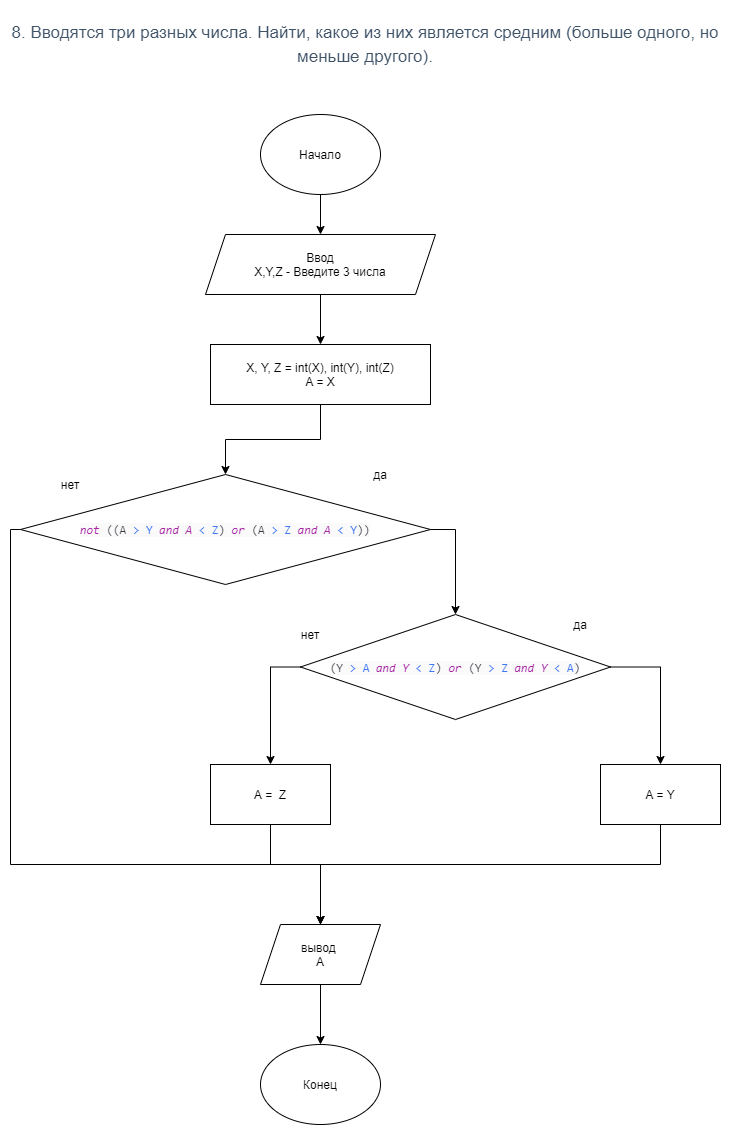

The diagram above was exported from draw.io. Its source (the exported page's mxGraphModel, read from the mxfile embedded in the PNG):
<mxGraphModel dx="1422" dy="794" grid="1" gridSize="10" guides="1" tooltips="1" connect="1" arrows="1" fold="1" page="1" pageScale="1" pageWidth="827" pageHeight="1169" background="#ffffff" math="0" shadow="0">
  <root>
    <mxCell id="ukiEvBDQCOHUH9seWg_Q-0" />
    <mxCell id="ukiEvBDQCOHUH9seWg_Q-1" parent="ukiEvBDQCOHUH9seWg_Q-0" />
    <mxCell id="ukiEvBDQCOHUH9seWg_Q-2" value="&lt;h3 style=&quot;box-sizing: border-box ; font-family: &amp;#34;roboto&amp;#34; , &amp;#34;san francisco&amp;#34; , &amp;#34;helvetica neue&amp;#34; , &amp;#34;helvetica&amp;#34; , &amp;#34;arial&amp;#34; ; font-weight: 500 ; line-height: 24px ; color: rgb(63 , 83 , 104) ; margin-top: 20px ; margin-bottom: 10px ; font-size: 17px ; background-color: rgb(255 , 255 , 255)&quot;&gt;8. Вводятся три разных числа. Найти, какое из них является средним (больше одного, но меньше другого).&lt;/h3&gt;" style="text;html=1;strokeColor=none;fillColor=none;align=center;verticalAlign=middle;whiteSpace=wrap;rounded=0;" parent="ukiEvBDQCOHUH9seWg_Q-1" vertex="1">
      <mxGeometry x="70" y="20" width="730" height="70" as="geometry" />
    </mxCell>
    <mxCell id="ukiEvBDQCOHUH9seWg_Q-7" value="" style="edgeStyle=orthogonalEdgeStyle;rounded=0;orthogonalLoop=1;jettySize=auto;html=1;" parent="ukiEvBDQCOHUH9seWg_Q-1" source="ukiEvBDQCOHUH9seWg_Q-4" target="ukiEvBDQCOHUH9seWg_Q-5" edge="1">
      <mxGeometry relative="1" as="geometry" />
    </mxCell>
    <mxCell id="ukiEvBDQCOHUH9seWg_Q-4" value="Начало" style="ellipse;whiteSpace=wrap;html=1;align=center;" parent="ukiEvBDQCOHUH9seWg_Q-1" vertex="1">
      <mxGeometry x="330" y="130" width="120" height="80" as="geometry" />
    </mxCell>
    <mxCell id="ukiEvBDQCOHUH9seWg_Q-9" style="edgeStyle=orthogonalEdgeStyle;rounded=0;orthogonalLoop=1;jettySize=auto;html=1;" parent="ukiEvBDQCOHUH9seWg_Q-1" source="ukiEvBDQCOHUH9seWg_Q-5" target="ukiEvBDQCOHUH9seWg_Q-6" edge="1">
      <mxGeometry relative="1" as="geometry" />
    </mxCell>
    <mxCell id="ukiEvBDQCOHUH9seWg_Q-5" value="Ввод&lt;br&gt;X,Y,Z - Введите 3 числа" style="shape=parallelogram;perimeter=parallelogramPerimeter;whiteSpace=wrap;html=1;fixedSize=1;align=center;" parent="ukiEvBDQCOHUH9seWg_Q-1" vertex="1">
      <mxGeometry x="275" y="250" width="230" height="60" as="geometry" />
    </mxCell>
    <mxCell id="ukiEvBDQCOHUH9seWg_Q-31" style="edgeStyle=orthogonalEdgeStyle;rounded=0;orthogonalLoop=1;jettySize=auto;html=1;exitX=0.5;exitY=1;exitDx=0;exitDy=0;" parent="ukiEvBDQCOHUH9seWg_Q-1" source="ukiEvBDQCOHUH9seWg_Q-6" target="ukiEvBDQCOHUH9seWg_Q-10" edge="1">
      <mxGeometry relative="1" as="geometry" />
    </mxCell>
    <mxCell id="ukiEvBDQCOHUH9seWg_Q-6" value="X, Y, Z = int(X), int(Y), int(Z)&lt;br&gt;A = X" style="rounded=0;whiteSpace=wrap;html=1;align=center;" parent="ukiEvBDQCOHUH9seWg_Q-1" vertex="1">
      <mxGeometry x="280" y="360" width="220" height="60" as="geometry" />
    </mxCell>
    <mxCell id="EXslgoIWJXZ5Qirkg6AO-3" style="edgeStyle=orthogonalEdgeStyle;rounded=0;orthogonalLoop=1;jettySize=auto;html=1;exitX=1;exitY=0.5;exitDx=0;exitDy=0;entryX=0.5;entryY=0;entryDx=0;entryDy=0;" parent="ukiEvBDQCOHUH9seWg_Q-1" source="ukiEvBDQCOHUH9seWg_Q-10" target="EXslgoIWJXZ5Qirkg6AO-0" edge="1">
      <mxGeometry relative="1" as="geometry" />
    </mxCell>
    <mxCell id="EXslgoIWJXZ5Qirkg6AO-8" style="edgeStyle=orthogonalEdgeStyle;rounded=0;orthogonalLoop=1;jettySize=auto;html=1;" parent="ukiEvBDQCOHUH9seWg_Q-1" source="ukiEvBDQCOHUH9seWg_Q-10" target="ukiEvBDQCOHUH9seWg_Q-18" edge="1">
      <mxGeometry relative="1" as="geometry">
        <Array as="points">
          <mxPoint x="80" y="545" />
          <mxPoint x="80" y="880" />
          <mxPoint x="390" y="880" />
        </Array>
      </mxGeometry>
    </mxCell>
    <mxCell id="ukiEvBDQCOHUH9seWg_Q-10" value="&lt;pre style=&quot;background-color: #fafafa ; color: #383a42 ; font-family: &amp;#34;jetbrains mono&amp;#34; , monospace ; font-size: 12 0pt&quot;&gt;&lt;span style=&quot;color: #a626a4 ; font-style: italic&quot;&gt;not &lt;/span&gt;((A &lt;span style=&quot;color: #4078f2&quot;&gt;&amp;gt; Y&lt;/span&gt; &lt;span style=&quot;color: #a626a4 ; font-style: italic&quot;&gt;and A&lt;/span&gt; &lt;span style=&quot;color: #4078f2&quot;&gt;&amp;lt; Z&lt;/span&gt;) &lt;span style=&quot;color: #a626a4 ; font-style: italic&quot;&gt;or &lt;/span&gt;(A &lt;span style=&quot;color: #4078f2&quot;&gt;&amp;gt; Z&lt;/span&gt; &lt;span style=&quot;color: #a626a4 ; font-style: italic&quot;&gt;and A&lt;/span&gt; &lt;span style=&quot;color: #4078f2&quot;&gt;&amp;lt; Y&lt;/span&gt;))&lt;/pre&gt;" style="rhombus;whiteSpace=wrap;html=1;align=center;" parent="ukiEvBDQCOHUH9seWg_Q-1" vertex="1">
      <mxGeometry x="90" y="490" width="410" height="110" as="geometry" />
    </mxCell>
    <mxCell id="EXslgoIWJXZ5Qirkg6AO-12" value="" style="edgeStyle=orthogonalEdgeStyle;rounded=0;orthogonalLoop=1;jettySize=auto;html=1;" parent="ukiEvBDQCOHUH9seWg_Q-1" source="ukiEvBDQCOHUH9seWg_Q-18" target="EXslgoIWJXZ5Qirkg6AO-11" edge="1">
      <mxGeometry relative="1" as="geometry" />
    </mxCell>
    <mxCell id="ukiEvBDQCOHUH9seWg_Q-18" value="вывод&amp;nbsp;&lt;br&gt;A" style="shape=parallelogram;perimeter=parallelogramPerimeter;whiteSpace=wrap;html=1;fixedSize=1;align=center;" parent="ukiEvBDQCOHUH9seWg_Q-1" vertex="1">
      <mxGeometry x="330" y="940" width="120" height="60" as="geometry" />
    </mxCell>
    <mxCell id="EXslgoIWJXZ5Qirkg6AO-5" style="edgeStyle=orthogonalEdgeStyle;rounded=0;orthogonalLoop=1;jettySize=auto;html=1;" parent="ukiEvBDQCOHUH9seWg_Q-1" source="EXslgoIWJXZ5Qirkg6AO-0" target="EXslgoIWJXZ5Qirkg6AO-4" edge="1">
      <mxGeometry relative="1" as="geometry">
        <Array as="points">
          <mxPoint x="730" y="683" />
        </Array>
      </mxGeometry>
    </mxCell>
    <mxCell id="EXslgoIWJXZ5Qirkg6AO-7" style="edgeStyle=orthogonalEdgeStyle;rounded=0;orthogonalLoop=1;jettySize=auto;html=1;exitX=0;exitY=0.5;exitDx=0;exitDy=0;" parent="ukiEvBDQCOHUH9seWg_Q-1" source="EXslgoIWJXZ5Qirkg6AO-0" target="EXslgoIWJXZ5Qirkg6AO-6" edge="1">
      <mxGeometry relative="1" as="geometry" />
    </mxCell>
    <mxCell id="EXslgoIWJXZ5Qirkg6AO-0" value="&lt;pre style=&quot;background-color: #fafafa ; color: #383a42 ; font-family: &amp;#34;jetbrains mono&amp;#34; , monospace ; font-size: 12 0pt&quot;&gt;(Y &lt;span style=&quot;color: #4078f2&quot;&gt;&amp;gt; A&lt;/span&gt; &lt;span style=&quot;color: #a626a4 ; font-style: italic&quot;&gt;and Y&lt;/span&gt; &lt;span style=&quot;color: #4078f2&quot;&gt;&amp;lt; Z&lt;/span&gt;) &lt;span style=&quot;color: #a626a4 ; font-style: italic&quot;&gt;or &lt;/span&gt;(Y &lt;span style=&quot;color: #4078f2&quot;&gt;&amp;gt; Z&lt;/span&gt; &lt;span style=&quot;color: #a626a4 ; font-style: italic&quot;&gt;and Y&lt;/span&gt; &lt;span style=&quot;color: #4078f2&quot;&gt;&amp;lt; A&lt;/span&gt;)&lt;/pre&gt;" style="rhombus;whiteSpace=wrap;html=1;align=center;" parent="ukiEvBDQCOHUH9seWg_Q-1" vertex="1">
      <mxGeometry x="370" y="630" width="310" height="105" as="geometry" />
    </mxCell>
    <mxCell id="EXslgoIWJXZ5Qirkg6AO-10" style="edgeStyle=orthogonalEdgeStyle;rounded=0;orthogonalLoop=1;jettySize=auto;html=1;" parent="ukiEvBDQCOHUH9seWg_Q-1" source="EXslgoIWJXZ5Qirkg6AO-4" target="ukiEvBDQCOHUH9seWg_Q-18" edge="1">
      <mxGeometry relative="1" as="geometry">
        <Array as="points">
          <mxPoint x="730" y="880" />
          <mxPoint x="390" y="880" />
        </Array>
      </mxGeometry>
    </mxCell>
    <mxCell id="EXslgoIWJXZ5Qirkg6AO-4" value="A = Y" style="rounded=0;whiteSpace=wrap;html=1;align=center;" parent="ukiEvBDQCOHUH9seWg_Q-1" vertex="1">
      <mxGeometry x="670" y="780" width="120" height="60" as="geometry" />
    </mxCell>
    <mxCell id="EXslgoIWJXZ5Qirkg6AO-9" style="edgeStyle=orthogonalEdgeStyle;rounded=0;orthogonalLoop=1;jettySize=auto;html=1;" parent="ukiEvBDQCOHUH9seWg_Q-1" source="EXslgoIWJXZ5Qirkg6AO-6" target="ukiEvBDQCOHUH9seWg_Q-18" edge="1">
      <mxGeometry relative="1" as="geometry">
        <Array as="points">
          <mxPoint x="340" y="880" />
          <mxPoint x="390" y="880" />
        </Array>
      </mxGeometry>
    </mxCell>
    <mxCell id="EXslgoIWJXZ5Qirkg6AO-6" value="A =&amp;nbsp; Z" style="rounded=0;whiteSpace=wrap;html=1;align=center;" parent="ukiEvBDQCOHUH9seWg_Q-1" vertex="1">
      <mxGeometry x="280" y="780" width="120" height="60" as="geometry" />
    </mxCell>
    <mxCell id="EXslgoIWJXZ5Qirkg6AO-11" value="Конец" style="ellipse;whiteSpace=wrap;html=1;" parent="ukiEvBDQCOHUH9seWg_Q-1" vertex="1">
      <mxGeometry x="330" y="1060" width="120" height="80" as="geometry" />
    </mxCell>
    <mxCell id="dVFva8czHu4jYO2K_jVZ-0" value="да" style="text;html=1;strokeColor=none;fillColor=none;align=center;verticalAlign=middle;whiteSpace=wrap;rounded=0;" vertex="1" parent="ukiEvBDQCOHUH9seWg_Q-1">
      <mxGeometry x="430" y="480" width="40" height="20" as="geometry" />
    </mxCell>
    <mxCell id="dVFva8czHu4jYO2K_jVZ-1" value="нет" style="text;html=1;strokeColor=none;fillColor=none;align=center;verticalAlign=middle;whiteSpace=wrap;rounded=0;" vertex="1" parent="ukiEvBDQCOHUH9seWg_Q-1">
      <mxGeometry x="120" y="490" width="40" height="20" as="geometry" />
    </mxCell>
    <mxCell id="dVFva8czHu4jYO2K_jVZ-2" value="да" style="text;html=1;strokeColor=none;fillColor=none;align=center;verticalAlign=middle;whiteSpace=wrap;rounded=0;" vertex="1" parent="ukiEvBDQCOHUH9seWg_Q-1">
      <mxGeometry x="630" y="630" width="40" height="20" as="geometry" />
    </mxCell>
    <mxCell id="dVFva8czHu4jYO2K_jVZ-3" value="нет" style="text;html=1;strokeColor=none;fillColor=none;align=center;verticalAlign=middle;whiteSpace=wrap;rounded=0;" vertex="1" parent="ukiEvBDQCOHUH9seWg_Q-1">
      <mxGeometry x="360" y="640" width="40" height="20" as="geometry" />
    </mxCell>
  </root>
</mxGraphModel>